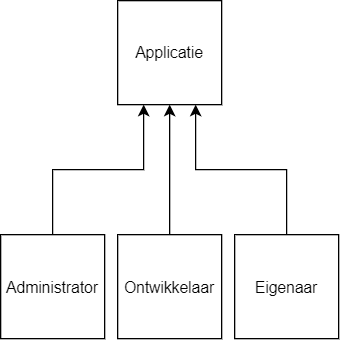

The diagram above was exported from draw.io. Its source (the exported page's mxGraphModel, read from the mxfile embedded in the PNG):
<mxGraphModel dx="868" dy="482" grid="1" gridSize="10" guides="1" tooltips="1" connect="1" arrows="1" fold="1" page="1" pageScale="1" pageWidth="827" pageHeight="1169" math="0" shadow="0">
  <root>
    <mxCell id="0" />
    <mxCell id="1" parent="0" />
    <mxCell id="Q07f35QvG13oCR0cl2FP-8" style="edgeStyle=orthogonalEdgeStyle;rounded=0;orthogonalLoop=1;jettySize=auto;html=1;exitX=0.25;exitY=1;exitDx=0;exitDy=0;entryX=0.5;entryY=0;entryDx=0;entryDy=0;endArrow=none;endFill=0;startArrow=classic;startFill=1;" edge="1" parent="1" source="Q07f35QvG13oCR0cl2FP-1" target="Q07f35QvG13oCR0cl2FP-4">
      <mxGeometry relative="1" as="geometry" />
    </mxCell>
    <mxCell id="Q07f35QvG13oCR0cl2FP-1" value="Applicatie" style="whiteSpace=wrap;html=1;aspect=fixed;" vertex="1" parent="1">
      <mxGeometry x="110" y="50" width="80" height="80" as="geometry" />
    </mxCell>
    <mxCell id="Q07f35QvG13oCR0cl2FP-4" value="Administrator" style="whiteSpace=wrap;html=1;aspect=fixed;" vertex="1" parent="1">
      <mxGeometry x="20" y="230" width="80" height="80" as="geometry" />
    </mxCell>
    <mxCell id="Q07f35QvG13oCR0cl2FP-9" style="edgeStyle=orthogonalEdgeStyle;rounded=0;orthogonalLoop=1;jettySize=auto;html=1;exitX=0.5;exitY=0;exitDx=0;exitDy=0;entryX=0.5;entryY=1;entryDx=0;entryDy=0;endArrow=classic;endFill=1;startArrow=none;startFill=0;" edge="1" parent="1" target="Q07f35QvG13oCR0cl2FP-1">
      <mxGeometry relative="1" as="geometry">
        <mxPoint x="150" y="230" as="sourcePoint" />
      </mxGeometry>
    </mxCell>
    <mxCell id="Q07f35QvG13oCR0cl2FP-10" style="edgeStyle=orthogonalEdgeStyle;rounded=0;orthogonalLoop=1;jettySize=auto;html=1;exitX=0.5;exitY=0;exitDx=0;exitDy=0;entryX=0.75;entryY=1;entryDx=0;entryDy=0;endArrow=classic;endFill=1;" edge="1" parent="1" source="Q07f35QvG13oCR0cl2FP-6" target="Q07f35QvG13oCR0cl2FP-1">
      <mxGeometry relative="1" as="geometry">
        <Array as="points">
          <mxPoint x="240" y="180" />
          <mxPoint x="170" y="180" />
        </Array>
      </mxGeometry>
    </mxCell>
    <mxCell id="Q07f35QvG13oCR0cl2FP-6" value="Eigenaar" style="whiteSpace=wrap;html=1;aspect=fixed;" vertex="1" parent="1">
      <mxGeometry x="200" y="230" width="80" height="80" as="geometry" />
    </mxCell>
    <mxCell id="Q07f35QvG13oCR0cl2FP-15" value="Ontwikkelaar" style="whiteSpace=wrap;html=1;aspect=fixed;" vertex="1" parent="1">
      <mxGeometry x="110" y="230" width="80" height="80" as="geometry" />
    </mxCell>
  </root>
</mxGraphModel>